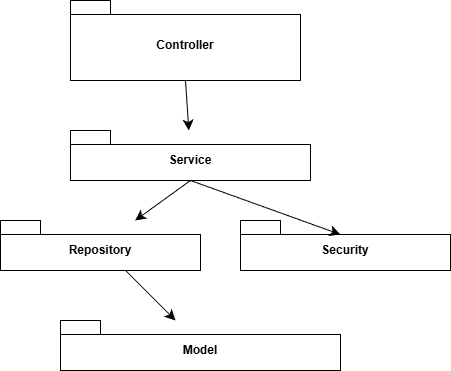

The diagram above was exported from draw.io. Its source (the exported page's mxGraphModel, read from the mxfile embedded in the PNG):
<mxGraphModel dx="1414" dy="768" grid="1" gridSize="10" guides="1" tooltips="1" connect="1" arrows="1" fold="1" page="1" pageScale="1" pageWidth="850" pageHeight="1100" math="0" shadow="0">
  <root>
    <mxCell id="0" />
    <mxCell id="1" parent="0" />
    <mxCell id="TSxD5VLXmQoDtXWVYscB-6" edge="1" parent="1" source="TSxD5VLXmQoDtXWVYscB-1" style="edgeStyle=none;curved=1;rounded=0;orthogonalLoop=1;jettySize=auto;html=1;exitX=0.5;exitY=1;exitDx=0;exitDy=0;exitPerimeter=0;fontSize=12;startSize=8;endSize=8;" target="TSxD5VLXmQoDtXWVYscB-2">
      <mxGeometry relative="1" as="geometry" />
    </mxCell>
    <mxCell id="TSxD5VLXmQoDtXWVYscB-1" parent="1" style="shape=folder;fontStyle=1;spacingTop=10;tabWidth=40;tabHeight=14;tabPosition=left;html=1;whiteSpace=wrap;" value="Controller" vertex="1">
      <mxGeometry height="80" width="230" x="320" y="90" as="geometry" />
    </mxCell>
    <mxCell id="TSxD5VLXmQoDtXWVYscB-7" edge="1" parent="1" source="TSxD5VLXmQoDtXWVYscB-2" style="edgeStyle=none;curved=1;rounded=0;orthogonalLoop=1;jettySize=auto;html=1;exitX=0.5;exitY=1;exitDx=0;exitDy=0;exitPerimeter=0;fontSize=12;startSize=8;endSize=8;" target="TSxD5VLXmQoDtXWVYscB-3">
      <mxGeometry relative="1" as="geometry" />
    </mxCell>
    <mxCell id="TSxD5VLXmQoDtXWVYscB-2" parent="1" style="shape=folder;fontStyle=1;spacingTop=10;tabWidth=40;tabHeight=14;tabPosition=left;html=1;whiteSpace=wrap;" value="Service" vertex="1">
      <mxGeometry height="50" width="240" x="320" y="220" as="geometry" />
    </mxCell>
    <mxCell id="TSxD5VLXmQoDtXWVYscB-9" edge="1" parent="1" source="TSxD5VLXmQoDtXWVYscB-3" style="edgeStyle=none;curved=1;rounded=0;orthogonalLoop=1;jettySize=auto;html=1;fontSize=12;startSize=8;endSize=8;" target="TSxD5VLXmQoDtXWVYscB-5" value="">
      <mxGeometry relative="1" as="geometry" />
    </mxCell>
    <mxCell id="TSxD5VLXmQoDtXWVYscB-3" parent="1" style="shape=folder;fontStyle=1;spacingTop=10;tabWidth=40;tabHeight=14;tabPosition=left;html=1;whiteSpace=wrap;" value="Repository" vertex="1">
      <mxGeometry height="50" width="200" x="250" y="310" as="geometry" />
    </mxCell>
    <mxCell id="TSxD5VLXmQoDtXWVYscB-4" parent="1" style="shape=folder;fontStyle=1;spacingTop=10;tabWidth=40;tabHeight=14;tabPosition=left;html=1;whiteSpace=wrap;" value="Security" vertex="1">
      <mxGeometry height="50" width="210" x="490" y="310" as="geometry" />
    </mxCell>
    <mxCell id="TSxD5VLXmQoDtXWVYscB-5" parent="1" style="shape=folder;fontStyle=1;spacingTop=10;tabWidth=40;tabHeight=14;tabPosition=left;html=1;whiteSpace=wrap;" value="Model" vertex="1">
      <mxGeometry height="50" width="280" x="310" y="410" as="geometry" />
    </mxCell>
    <mxCell id="TSxD5VLXmQoDtXWVYscB-8" edge="1" parent="1" source="TSxD5VLXmQoDtXWVYscB-2" style="edgeStyle=none;curved=1;rounded=0;orthogonalLoop=1;jettySize=auto;html=1;exitX=0.5;exitY=1;exitDx=0;exitDy=0;exitPerimeter=0;entryX=0.476;entryY=0.28;entryDx=0;entryDy=0;entryPerimeter=0;fontSize=12;startSize=8;endSize=8;" target="TSxD5VLXmQoDtXWVYscB-4">
      <mxGeometry relative="1" as="geometry" />
    </mxCell>
  </root>
</mxGraphModel>